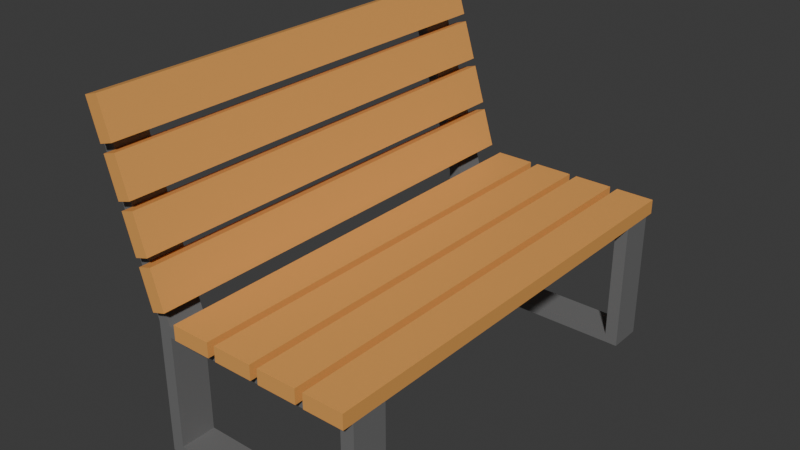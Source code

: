 # Source: bench.blend  (saved by Blender 4.1.24; exported with 4.5.12 LTS)
import bpy
from mathutils import Matrix  # noqa: F401  (used for matrix-valued properties, if any)

bpy.ops.wm.read_factory_settings(use_empty=True)
scene = bpy.context.scene
scene.name = 'Scene'

# ---- collections
col_collection = bpy.data.collections.new('Collection'); scene.collection.children.link(col_collection)

# ---- materials (node trees are filled in below, after node groups)
mat_wood = bpy.data.materials.new('Wood')
mat_wood.alpha_threshold = 0.0
mat_wood.use_transparent_shadow = False
mat_wood.roughness = 0.5
mat_wood.line_color = (0.0, 0.0, 0.0, 1.0)
mat_metal = bpy.data.materials.new('Metal')
mat_metal.use_transparent_shadow = False

# ---- material node trees
mat_wood.use_nodes = True; mat_wood.node_tree.nodes.clear()
_N = mat_wood.node_tree.nodes; _L = mat_wood.node_tree.links
n0 = _N.new('ShaderNodeOutputMaterial'); n0.name = 'Material Output'; n0.location = (300, 300)
n1 = _N.new('ShaderNodeBsdfPrincipled'); n1.name = 'Principled BSDF'; n1.location = (10, 300)
n1.inputs[0].default_value = (0.8003, 0.3764, 0.09831, 1.0)
n1.inputs[3].default_value = 1.45
_L.new(n1.outputs[0], n0.inputs[0])
n0.is_active_output = True
mat_metal.use_nodes = True; mat_metal.node_tree.nodes.clear()
_N = mat_metal.node_tree.nodes; _L = mat_metal.node_tree.links
n0 = _N.new('ShaderNodeBsdfPrincipled'); n0.name = 'Principled BSDF'; n0.location = (10, 300)
n0.inputs[0].default_value = (0.1652, 0.1652, 0.1652, 1.0)
n1 = _N.new('ShaderNodeOutputMaterial'); n1.name = 'Material Output'; n1.location = (300, 300)
_L.new(n0.outputs[0], n1.inputs[0])
n1.is_active_output = True

# ---- world
world_world = bpy.data.worlds.new('World'); scene.world = world_world
world_world.use_nodes = True; world_world.node_tree.nodes.clear()
_N = world_world.node_tree.nodes; _L = world_world.node_tree.links
n0 = _N.new('ShaderNodeOutputWorld'); n0.name = 'World Output'; n0.location = (300, 300)
n1 = _N.new('ShaderNodeBackground'); n1.name = 'Background'; n1.location = (10, 300)
n1.inputs[0].default_value = (0.05088, 0.05088, 0.05088, 1.0)
_L.new(n1.outputs[0], n0.inputs[0])
n0.is_active_output = True
world_world.color = (0.05088, 0.05088, 0.05088)
world_world.use_sun_shadow = False
world_world.sun_shadow_jitter_overblur = 0.0

# ---- meshes
me_cube_003 = bpy.data.meshes.new('Cube.003')
me_cube_003.from_pydata([(0.9016, -2.002, -0.0512), (0.9016, -2.002, 0.08039), (0.9016, 1.998, -0.0512), (0.9016, 1.998, 0.08039), (1.254, -2.002, -0.0512), (1.254, -2.002, 0.08039), (1.254, 1.998, -0.0512), (1.254, 1.998, 0.08039), (0.4784, -2.002, -0.0512), (0.4784, -2.002, 0.08039), (0.4784, 1.998, -0.0512), (0.4784, 1.998, 0.08039), (0.8311, -2.002, -0.0512), (0.8311, -2.002, 0.08039), (0.8311, 1.998, -0.0512), (0.8311, 1.998, 0.08039), (0.05525, -2.002, -0.0512), (0.05525, -2.002, 0.08039), (0.05525, 1.998, -0.0512), (0.05525, 1.998, 0.08039), (0.4079, -2.002, -0.0512), (0.4079, -2.002, 0.08039), (0.4079, 1.998, -0.0512), (0.4079, 1.998, 0.08039), (-0.3679, -2.002, -0.0512), (-0.3679, -2.002, 0.08039), (-0.3679, 1.998, -0.0512), (-0.3679, 1.998, 0.08039), (-0.01528, -2.002, -0.0512), (-0.01528, -2.002, 0.08039), (-0.01528, 1.998, -0.0512), (-0.01528, 1.998, 0.08039), (-0.6932, -2.002, 0.4333), (-0.5674, -2.002, 0.4722), (-0.6932, 1.998, 0.4333), (-0.5674, 1.998, 0.4722), (-0.5892, -2.002, 0.09637), (-0.4635, -2.002, 0.1352), (-0.5892, 1.998, 0.09637), (-0.4635, 1.998, 0.1352), (-0.818, -2.002, 0.8377), (-0.6922, -2.002, 0.8765), (-0.818, 1.998, 0.8377), (-0.6922, 1.998, 0.8765), (-0.714, -2.002, 0.5007), (-0.5882, -2.002, 0.5395), (-0.714, 1.998, 0.5007), (-0.5882, 1.998, 0.5395), (-0.9428, -2.002, 1.242), (-0.817, -2.002, 1.281), (-0.9428, 1.998, 1.242), (-0.817, 1.998, 1.281), (-0.8388, -2.002, 0.9051), (-0.713, -2.002, 0.9439), (-0.8388, 1.998, 0.9051), (-0.713, 1.998, 0.9439), (-1.068, -2.002, 1.646), (-0.9418, -2.002, 1.685), (-1.068, 1.998, 1.646), (-0.9418, 1.998, 1.685), (-0.9636, -2.002, 1.309), (-0.8378, -2.002, 1.348), (-0.9636, 1.998, 1.309), (-0.8378, 1.998, 1.348), (-0.5435, -1.905, -0.1484), (-0.5435, -1.905, -0.05097), (-0.5435, -1.59, -0.1484), (-0.5435, -1.59, -0.05097), (1.254, -1.905, -0.1484), (1.254, -1.905, -0.05097), (1.254, -1.59, -0.1484), (1.254, -1.59, -0.05097), (-0.6576, -1.59, -0.1484), (-0.6576, -1.905, -0.1484), (-0.6576, -1.905, -0.05097), (-0.6576, -1.59, -0.05097), (-1.035, -1.905, 1.547), (-1.035, -1.59, 1.547), (-1.146, -1.905, 1.519), (-1.146, -1.59, 1.519), (1.137, -1.59, -0.1484), (1.137, -1.59, -0.05097), (1.137, -1.905, -0.1484), (1.137, -1.905, -0.05097), (-0.5435, -1.59, -1.148), (-0.5435, -1.905, -1.148), (1.254, -1.905, -1.148), (1.254, -1.59, -1.148), (1.137, -1.905, -1.148), (-0.6576, -1.59, -1.148), (-0.6576, -1.905, -1.148), (1.137, -1.59, -1.148), (-0.5435, -1.59, -1.23), (-0.5435, -1.905, -1.23), (1.254, -1.905, -1.23), (1.254, -1.59, -1.23), (1.137, -1.905, -1.23), (-0.6576, -1.59, -1.23), (-0.6576, -1.905, -1.23), (1.137, -1.59, -1.23), (-0.5435, 1.594, -0.1484), (-0.5435, 1.594, -0.05097), (-0.5435, 1.908, -0.1484), (-0.5435, 1.908, -0.05097), (1.254, 1.594, -0.1484), (1.254, 1.594, -0.05097), (1.254, 1.908, -0.1484), (1.254, 1.908, -0.05097), (-0.6576, 1.908, -0.1484), (-0.6576, 1.594, -0.1484), (-0.6576, 1.594, -0.05097), (-0.6576, 1.908, -0.05097), (-1.035, 1.594, 1.547), (-1.035, 1.908, 1.547), (-1.146, 1.594, 1.519), (-1.146, 1.908, 1.519), (1.137, 1.908, -0.1484), (1.137, 1.908, -0.05097), (1.137, 1.594, -0.1484), (1.137, 1.594, -0.05097), (-0.5435, 1.908, -1.148), (-0.5435, 1.594, -1.148), (1.254, 1.594, -1.148), (1.254, 1.908, -1.148), (1.137, 1.594, -1.148), (-0.6576, 1.908, -1.148), (-0.6576, 1.594, -1.148), (1.137, 1.908, -1.148), (-0.5435, 1.908, -1.23), (-0.5435, 1.594, -1.23), (1.254, 1.594, -1.23), (1.254, 1.908, -1.23), (1.137, 1.594, -1.23), (-0.6576, 1.908, -1.23), (-0.6576, 1.594, -1.23), (1.137, 1.908, -1.23)], [], [(0, 1, 3, 2), (2, 3, 7, 6), (6, 7, 5, 4), (4, 5, 1, 0), (2, 6, 4, 0), (7, 3, 1, 5), (8, 9, 11, 10), (10, 11, 15, 14), (14, 15, 13, 12), (12, 13, 9, 8), (10, 14, 12, 8), (15, 11, 9, 13), (16, 17, 19, 18), (18, 19, 23, 22), (22, 23, 21, 20), (20, 21, 17, 16), (18, 22, 20, 16), (23, 19, 17, 21), (24, 25, 27, 26), (26, 27, 31, 30), (30, 31, 29, 28), (28, 29, 25, 24), (26, 30, 28, 24), (31, 27, 25, 29), (32, 33, 35, 34), (34, 35, 39, 38), (38, 39, 37, 36), (36, 37, 33, 32), (34, 38, 36, 32), (39, 35, 33, 37), (40, 41, 43, 42), (42, 43, 47, 46), (46, 47, 45, 44), (44, 45, 41, 40), (42, 46, 44, 40), (47, 43, 41, 45), (48, 49, 51, 50), (50, 51, 55, 54), (54, 55, 53, 52), (52, 53, 49, 48), (50, 54, 52, 48), (55, 51, 49, 53), (56, 57, 59, 58), (58, 59, 63, 62), (62, 63, 61, 60), (60, 61, 57, 56), (58, 62, 60, 56), (63, 59, 57, 61), (67, 66, 72, 75), (80, 81, 71, 70), (70, 71, 69, 68), (82, 83, 65, 64), (68, 82, 88, 86), (81, 67, 65, 83), (73, 74, 75, 72), (64, 65, 74, 73), (75, 74, 78, 79), (73, 72, 89, 90), (76, 77, 79, 78), (67, 75, 79, 77), (65, 67, 77, 76), (74, 65, 76, 78), (71, 81, 83, 69), (66, 80, 82, 64), (68, 69, 83, 82), (66, 67, 81, 80), (99, 96, 93, 92), (91, 99, 92, 84), (64, 73, 90, 85), (80, 70, 87, 91), (82, 80, 91, 88), (66, 64, 85, 84), (70, 68, 86, 87), (72, 66, 84, 89), (99, 95, 94, 96), (92, 93, 98, 97), (85, 90, 98, 93), (90, 89, 97, 98), (87, 86, 94, 95), (91, 87, 95, 99), (89, 84, 92, 97), (86, 88, 96, 94), (96, 88, 85, 93), (88, 91, 84, 85), (103, 102, 108, 111), (116, 117, 107, 106), (106, 107, 105, 104), (118, 119, 101, 100), (104, 118, 124, 122), (117, 103, 101, 119), (109, 110, 111, 108), (100, 101, 110, 109), (111, 110, 114, 115), (109, 108, 125, 126), (112, 113, 115, 114), (103, 111, 115, 113), (101, 103, 113, 112), (110, 101, 112, 114), (107, 117, 119, 105), (102, 116, 118, 100), (104, 105, 119, 118), (102, 103, 117, 116), (135, 132, 129, 128), (127, 135, 128, 120), (100, 109, 126, 121), (116, 106, 123, 127), (118, 116, 127, 124), (102, 100, 121, 120), (106, 104, 122, 123), (108, 102, 120, 125), (135, 131, 130, 132), (128, 129, 134, 133), (121, 126, 134, 129), (126, 125, 133, 134), (123, 122, 130, 131), (127, 123, 131, 135), (125, 120, 128, 133), (122, 124, 132, 130), (132, 124, 121, 129), (124, 127, 120, 121)])
me_cube_003.polygons.foreach_set('material_index', [0, 0, 0, 0, 0, 0, 0, 0, 0, 0, 0, 0, 0, 0, 0, 0, 0, 0, 0, 0, 0, 0, 0, 0, 0, 0, 0, 0, 0, 0, 0, 0, 0, 0, 0, 0, 0, 0, 0, 0, 0, 0, 0, 0, 0, 0, 0, 0, 1, 1, 1, 1, 1, 1, 1, 1, 1, 1, 1, 1, 1, 1, 1, 1, 1, 1, 1, 1, 1, 1, 1, 1, 1, 1, 1, 1, 1, 1, 1, 1, 1, 1, 1, 1, 1, 1, 1, 1, 1, 1, 1, 1, 1, 1, 1, 1, 1, 1, 1, 1, 1, 1, 1, 1, 1, 1, 1, 1, 1, 1, 1, 1, 1, 1, 1, 1, 1, 1, 1, 1])
_uv = me_cube_003.uv_layers.new(name='UVMap')
_uv.uv.foreach_set('vector', [0.375, 0.0, 0.625, 0.0, 0.625, 0.25, 0.375, 0.25, 0.375, 0.25, 0.625, 0.25, 0.625, 0.5, 0.375, 0.5, 0.375, 0.5, 0.625, 0.5, 0.625, 0.75, 0.375, 0.75, 0.375, 0.75, 0.625, 0.75, 0.625, 1.0, 0.375, 1.0, 0.125, 0.5, 0.375, 0.5, 0.375, 0.75, 0.125, 0.75, 0.625, 0.5, 0.875, 0.5, 0.875, 0.75, 0.625, 0.75, 0.375, 0.0, 0.625, 0.0, 0.625, 0.25, 0.375, 0.25, 0.375, 0.25, 0.625, 0.25, 0.625, 0.5, 0.375, 0.5, 0.375, 0.5, 0.625, 0.5, 0.625, 0.75, 0.375, 0.75, 0.375, 0.75, 0.625, 0.75, 0.625, 1.0, 0.375, 1.0, 0.125, 0.5, 0.375, 0.5, 0.375, 0.75, 0.125, 0.75, 0.625, 0.5, 0.875, 0.5, 0.875, 0.75, 0.625, 0.75, 0.375, 0.0, 0.625, 0.0, 0.625, 0.25, 0.375, 0.25, 0.375, 0.25, 0.625, 0.25, 0.625, 0.5, 0.375, 0.5, 0.375, 0.5, 0.625, 0.5, 0.625, 0.75, 0.375, 0.75, 0.375, 0.75, 0.625, 0.75, 0.625, 1.0, 0.375, 1.0, 0.125, 0.5, 0.375, 0.5, 0.375, 0.75, 0.125, 0.75, 0.625, 0.5, 0.875, 0.5, 0.875, 0.75, 0.625, 0.75, 0.375, 0.0, 0.625, 0.0, 0.625, 0.25, 0.375, 0.25, 0.375, 0.25, 0.625, 0.25, 0.625, 0.5, 0.375, 0.5, 0.375, 0.5, 0.625, 0.5, 0.625, 0.75, 0.375, 0.75, 0.375, 0.75, 0.625, 0.75, 0.625, 1.0, 0.375, 1.0, 0.125, 0.5, 0.375, 0.5, 0.375, 0.75, 0.125, 0.75, 0.625, 0.5, 0.875, 0.5, 0.875, 0.75, 0.625, 0.75, 0.375, 0.0, 0.625, 0.0, 0.625, 0.25, 0.375, 0.25, 0.375, 0.25, 0.625, 0.25, 0.625, 0.5, 0.375, 0.5, 0.375, 0.5, 0.625, 0.5, 0.625, 0.75, 0.375, 0.75, 0.375, 0.75, 0.625, 0.75, 0.625, 1.0, 0.375, 1.0, 0.125, 0.5, 0.375, 0.5, 0.375, 0.75, 0.125, 0.75, 0.625, 0.5, 0.875, 0.5, 0.875, 0.75, 0.625, 0.75, 0.375, 0.0, 0.625, 0.0, 0.625, 0.25, 0.375, 0.25, 0.375, 0.25, 0.625, 0.25, 0.625, 0.5, 0.375, 0.5, 0.375, 0.5, 0.625, 0.5, 0.625, 0.75, 0.375, 0.75, 0.375, 0.75, 0.625, 0.75, 0.625, 1.0, 0.375, 1.0, 0.125, 0.5, 0.375, 0.5, 0.375, 0.75, 0.125, 0.75, 0.625, 0.5, 0.875, 0.5, 0.875, 0.75, 0.625, 0.75, 0.375, 0.0, 0.625, 0.0, 0.625, 0.25, 0.375, 0.25, 0.375, 0.25, 0.625, 0.25, 0.625, 0.5, 0.375, 0.5, 0.375, 0.5, 0.625, 0.5, 0.625, 0.75, 0.375, 0.75, 0.375, 0.75, 0.625, 0.75, 0.625, 1.0, 0.375, 1.0, 0.125, 0.5, 0.375, 0.5, 0.375, 0.75, 0.125, 0.75, 0.625, 0.5, 0.875, 0.5, 0.875, 0.75, 0.625, 0.75, 0.375, 0.0, 0.625, 0.0, 0.625, 0.25, 0.375, 0.25, 0.375, 0.25, 0.625, 0.25, 0.625, 0.5, 0.375, 0.5, 0.375, 0.5, 0.625, 0.5, 0.625, 0.75, 0.375, 0.75, 0.375, 0.75, 0.625, 0.75, 0.625, 1.0, 0.375, 1.0, 0.125, 0.5, 0.375, 0.5, 0.375, 0.75, 0.125, 0.75, 0.625, 0.5, 0.875, 0.5, 0.875, 0.75, 0.625, 0.75, 0.625, 0.25, 0.375, 0.25, 0.375, 0.25, 0.625, 0.25, 0.375, 0.4837, 0.625, 0.4837, 0.625, 0.5, 0.375, 0.5, 0.375, 0.5, 0.625, 0.5, 0.625, 0.75, 0.375, 0.75, 0.375, 0.7663, 0.625, 0.7663, 0.625, 1.0, 0.375, 1.0, 0.375, 0.75, 0.375, 0.7663, 0.375, 0.7663, 0.375, 0.75, 0.6413, 0.5, 0.875, 0.5, 0.875, 0.75, 0.6413, 0.75, 0.375, 0.0, 0.625, 0.0, 0.625, 0.25, 0.375, 0.25, 0.375, 1.0, 0.625, 1.0, 0.625, 1.0, 0.375, 1.0, 0.625, 0.25, 0.625, 0.0, 0.625, 0.0, 0.625, 0.25, 0.375, 0.0, 0.375, 0.25, 0.375, 0.25, 0.375, 0.0, 0.875, 0.75, 0.875, 0.5, 0.875, 0.5, 0.875, 0.75, 0.625, 0.25, 0.625, 0.25, 0.625, 0.25, 0.625, 0.25, 0.875, 0.75, 0.875, 0.5, 0.875, 0.5, 0.875, 0.75, 0.625, 1.0, 0.625, 1.0, 0.625, 1.0, 0.625, 1.0, 0.625, 0.5, 0.6413, 0.5, 0.6413, 0.75, 0.625, 0.75, 0.125, 0.5, 0.3587, 0.5, 0.3587, 0.75, 0.125, 0.75, 0.375, 0.75, 0.625, 0.75, 0.625, 0.7663, 0.375, 0.7663, 0.375, 0.25, 0.625, 0.25, 0.625, 0.4837, 0.375, 0.4837, 0.3587, 0.5, 0.3587, 0.75, 0.125, 0.75, 0.125, 0.5, 0.375, 0.4837, 0.375, 0.4837, 0.375, 0.25, 0.375, 0.25, 0.375, 1.0, 0.375, 1.0, 0.375, 1.0, 0.375, 1.0, 0.375, 0.4837, 0.375, 0.5, 0.375, 0.5, 0.375, 0.4837, 0.3587, 0.75, 0.3587, 0.5, 0.3587, 0.5, 0.3587, 0.75, 0.125, 0.5, 0.125, 0.75, 0.125, 0.75, 0.125, 0.5, 0.375, 0.5, 0.375, 0.75, 0.375, 0.75, 0.375, 0.5, 0.375, 0.25, 0.375, 0.25, 0.375, 0.25, 0.375, 0.25, 0.3587, 0.5, 0.375, 0.5, 0.375, 0.75, 0.3587, 0.75, 0.125, 0.5, 0.125, 0.75, 0.125, 0.75, 0.125, 0.5, 0.375, 1.0, 0.375, 1.0, 0.375, 1.0, 0.375, 1.0, 0.375, 0.0, 0.375, 0.25, 0.375, 0.25, 0.375, 0.0, 0.375, 0.5, 0.375, 0.75, 0.375, 0.75, 0.375, 0.5, 0.375, 0.4837, 0.375, 0.5, 0.375, 0.5, 0.375, 0.4837, 0.375, 0.25, 0.375, 0.25, 0.375, 0.25, 0.375, 0.25, 0.375, 0.75, 0.375, 0.7663, 0.375, 0.7663, 0.375, 0.75, 0.375, 0.7663, 0.375, 0.7663, 0.375, 1.0, 0.375, 1.0, 0.3587, 0.75, 0.3587, 0.5, 0.125, 0.5, 0.125, 0.75, 0.625, 0.25, 0.375, 0.25, 0.375, 0.25, 0.625, 0.25, 0.375, 0.4837, 0.625, 0.4837, 0.625, 0.5, 0.375, 0.5, 0.375, 0.5, 0.625, 0.5, 0.625, 0.75, 0.375, 0.75, 0.375, 0.7663, 0.625, 0.7663, 0.625, 1.0, 0.375, 1.0, 0.375, 0.75, 0.375, 0.7663, 0.375, 0.7663, 0.375, 0.75, 0.6413, 0.5, 0.875, 0.5, 0.875, 0.75, 0.6413, 0.75, 0.375, 0.0, 0.625, 0.0, 0.625, 0.25, 0.375, 0.25, 0.375, 1.0, 0.625, 1.0, 0.625, 1.0, 0.375, 1.0, 0.625, 0.25, 0.625, 0.0, 0.625, 0.0, 0.625, 0.25, 0.375, 0.0, 0.375, 0.25, 0.375, 0.25, 0.375, 0.0, 0.875, 0.75, 0.875, 0.5, 0.875, 0.5, 0.875, 0.75, 0.625, 0.25, 0.625, 0.25, 0.625, 0.25, 0.625, 0.25, 0.875, 0.75, 0.875, 0.5, 0.875, 0.5, 0.875, 0.75, 0.625, 1.0, 0.625, 1.0, 0.625, 1.0, 0.625, 1.0, 0.625, 0.5, 0.6413, 0.5, 0.6413, 0.75, 0.625, 0.75, 0.125, 0.5, 0.3587, 0.5, 0.3587, 0.75, 0.125, 0.75, 0.375, 0.75, 0.625, 0.75, 0.625, 0.7663, 0.375, 0.7663, 0.375, 0.25, 0.625, 0.25, 0.625, 0.4837, 0.375, 0.4837, 0.3587, 0.5, 0.3587, 0.75, 0.125, 0.75, 0.125, 0.5, 0.375, 0.4837, 0.375, 0.4837, 0.375, 0.25, 0.375, 0.25, 0.375, 1.0, 0.375, 1.0, 0.375, 1.0, 0.375, 1.0, 0.375, 0.4837, 0.375, 0.5, 0.375, 0.5, 0.375, 0.4837, 0.3587, 0.75, 0.3587, 0.5, 0.3587, 0.5, 0.3587, 0.75, 0.125, 0.5, 0.125, 0.75, 0.125, 0.75, 0.125, 0.5, 0.375, 0.5, 0.375, 0.75, 0.375, 0.75, 0.375, 0.5, 0.375, 0.25, 0.375, 0.25, 0.375, 0.25, 0.375, 0.25, 0.3587, 0.5, 0.375, 0.5, 0.375, 0.75, 0.3587, 0.75, 0.125, 0.5, 0.125, 0.75, 0.125, 0.75, 0.125, 0.5, 0.375, 1.0, 0.375, 1.0, 0.375, 1.0, 0.375, 1.0, 0.375, 0.0, 0.375, 0.25, 0.375, 0.25, 0.375, 0.0, 0.375, 0.5, 0.375, 0.75, 0.375, 0.75, 0.375, 0.5, 0.375, 0.4837, 0.375, 0.5, 0.375, 0.5, 0.375, 0.4837, 0.375, 0.25, 0.375, 0.25, 0.375, 0.25, 0.375, 0.25, 0.375, 0.75, 0.375, 0.7663, 0.375, 0.7663, 0.375, 0.75, 0.375, 0.7663, 0.375, 0.7663, 0.375, 1.0, 0.375, 1.0, 0.3587, 0.75, 0.3587, 0.5, 0.125, 0.5, 0.125, 0.75])
me_cube_003.materials.append(mat_wood)
me_cube_003.materials.append(mat_metal)
me_cube_003.update()

# ---- objects
ob_bench__rigid = bpy.data.objects.new('Bench -rigid', me_cube_003)

# ---- transforms, parenting, visibility, modifiers, constraints
ob_bench__rigid.location = (0.0, 0.0, 0.0)

# ---- collection membership
col_collection.objects.link(ob_bench__rigid)

# ---- scene / render settings (as saved in the file)
scene.frame_start = 1; scene.frame_end = 250; scene.frame_set(1)
scene.render.engine = 'BLENDER_EEVEE_NEXT'
scene.cycles.sampling_pattern = 'TABULATED_SOBOL'
scene.eevee.ray_tracing_options.trace_max_roughness = 0.0
bpy.context.view_layer.update()

# ---- added for rendering (the .blend has no active camera and no usable light): camera, sun
cam_auto = bpy.data.cameras.new('AutoCamera')
cam_auto.lens = 50.0
cam_auto.sensor_width = 36.0
cam_auto.clip_end = 1000.0
ob_auto_camera = bpy.data.objects.new('AutoCamera', cam_auto)
scene.collection.objects.link(ob_auto_camera)
ob_auto_camera.location = (5.14356, -6.10911, 4.29936)
ob_auto_camera.rotation_euler = (1.09748, -7.21219e-08, 0.694738)
scene.camera = ob_auto_camera
light_auto_sun = bpy.data.lights.new('AutoSun', 'SUN')
light_auto_sun.energy = 3.0
light_auto_sun.angle = 0.0523599
ob_auto_sun = bpy.data.objects.new('AutoSun', light_auto_sun)
scene.collection.objects.link(ob_auto_sun)
ob_auto_sun.rotation_euler = (0.872665, 0.174533, 0.523599)
bpy.context.view_layer.update()
